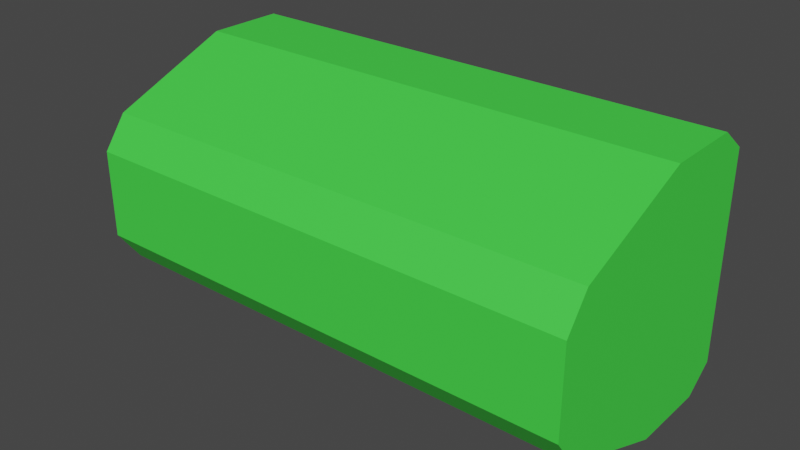 # Source: hedge.blend  (saved by Blender 2.80.41; exported with 4.5.12 LTS)
import bpy
from mathutils import Matrix  # noqa: F401  (used for matrix-valued properties, if any)

bpy.ops.wm.read_factory_settings(use_empty=True)
scene = bpy.context.scene
scene.name = 'Scene'

# ---- collections
col_collection = bpy.data.collections.new('Collection'); scene.collection.children.link(col_collection)

# ---- materials (node trees are filled in below, after node groups)
mat_hedge = bpy.data.materials.new('hedge')
mat_hedge.use_transparent_shadow = False
mat_hedge.roughness = 0.25

# ---- material node trees
mat_hedge.use_nodes = True; mat_hedge.node_tree.nodes.clear()
_N = mat_hedge.node_tree.nodes; _L = mat_hedge.node_tree.links
n0 = _N.new('ShaderNodeOutputMaterial'); n0.name = 'Material Output'; n0.location = (300, 300)
n1 = _N.new('ShaderNodeBsdfPrincipled'); n1.name = 'Principled BSDF'; n1.location = (10, 300)
n1.distribution = 'GGX'
n1.subsurface_method = 'BURLEY'
n1.inputs[0].default_value = (0.0602, 0.8, 0.0648, 1.0)
n1.inputs[3].default_value = 1.45
_L.new(n1.outputs[0], n0.inputs[0])
n0.is_active_output = True

# ---- world
world_world = bpy.data.worlds.new('World'); scene.world = world_world
world_world.use_nodes = True; world_world.node_tree.nodes.clear()
_N = world_world.node_tree.nodes; _L = world_world.node_tree.links
n0 = _N.new('ShaderNodeOutputWorld'); n0.name = 'World Output'; n0.location = (300, 300)
n1 = _N.new('ShaderNodeBackground'); n1.name = 'Background'; n1.location = (10, 300)
n1.inputs[0].default_value = (0.05088, 0.05088, 0.05088, 1.0)
_L.new(n1.outputs[0], n0.inputs[0])
n0.is_active_output = True
world_world.color = (0.05088, 0.05088, 0.05088)
world_world.use_sun_shadow = False
world_world.sun_shadow_jitter_overblur = 0.0

# ---- meshes
me_cube_003 = bpy.data.meshes.new('Cube.003')
me_cube_003.from_pydata([(0.0, 0.3697, 0.7929), (-8.0, 0.3697, 0.7929), (-8.0, -1.138e-07, 1.301), (0.0, -1.138e-07, 1.301), (0.0, 3.539, 5.478e-07), (0.0, 2.295, 2.007e-07), (0.0, 4.0, 0.3509), (-8.0, 4.0, 0.3509), (-8.0, 3.539, 5.478e-07), (-8.0, 2.295, 2.007e-07), (0.0, 0.3697, 3.207), (-8.0, 0.3697, 3.207), (-8.0, -2.359e-07, 2.699), (0.0, -2.359e-07, 2.699), (-8.0, -1.748e-07, 2.0), (-8.0, 4.0, 2.0), (0.0, -1.748e-07, 2.0), (0.0, 4.0, 2.0), (0.0, 3.539, 4.0), (0.0, 2.295, 4.0), (0.0, 4.0, 3.649), (-8.0, 4.0, 3.649), (-8.0, 3.539, 4.0), (-8.0, 2.295, 4.0)], [], [(14, 15, 7, 8, 9, 1, 2), (2, 3, 16, 14), (3, 0, 5, 4, 6, 17, 16), (6, 7, 15, 17), (2, 1, 0, 3), (7, 6, 4, 8), (5, 9, 8, 4), (0, 1, 9, 5), (14, 12, 11, 23, 22, 21, 15), (12, 14, 16, 13), (13, 16, 17, 20, 18, 19, 10), (20, 17, 15, 21), (12, 13, 10, 11), (21, 22, 18, 20), (19, 18, 22, 23), (10, 19, 23, 11)])
_uv = me_cube_003.uv_layers.new(name='UVMap')
_uv.uv.foreach_set('vector', [0.375, 0.125, 0.625, 0.125, 0.625, 0.2281, 0.5962, 0.25, 0.5185, 0.25, 0.3981, 0.2004, 0.375, 0.1687, 0.125, 0.5813, 0.375, 0.5813, 0.375, 0.625, 0.125, 0.625, 0.375, 0.5813, 0.3981, 0.5496, 0.5185, 0.5, 0.5962, 0.5, 0.625, 0.5219, 0.625, 0.625, 0.375, 0.625, 0.625, 0.5219, 0.875, 0.5219, 0.875, 0.625, 0.625, 0.625, 0.375, 0.1687, 0.3981, 0.2004, 0.3981, 0.5496, 0.375, 0.5813, 0.625, 0.2281, 0.625, 0.5219, 0.5962, 0.5, 0.5962, 0.25, 0.5185, 0.5, 0.5185, 0.25, 0.5962, 0.25, 0.5962, 0.5, 0.3981, 0.5496, 0.3981, 0.2004, 0.5185, 0.25, 0.5185, 0.5, 0.375, 0.125, 0.375, 0.1687, 0.3981, 0.2004, 0.5185, 0.25, 0.5962, 0.25, 0.625, 0.2281, 0.625, 0.125, 0.125, 0.5813, 0.125, 0.625, 0.375, 0.625, 0.375, 0.5813, 0.375, 0.5813, 0.375, 0.625, 0.625, 0.625, 0.625, 0.5219, 0.5962, 0.5, 0.5185, 0.5, 0.3981, 0.5496, 0.625, 0.5219, 0.625, 0.625, 0.875, 0.625, 0.875, 0.5219, 0.375, 0.1687, 0.375, 0.5813, 0.3981, 0.5496, 0.3981, 0.2004, 0.625, 0.2281, 0.5962, 0.25, 0.5962, 0.5, 0.625, 0.5219, 0.5185, 0.5, 0.5962, 0.5, 0.5962, 0.25, 0.5185, 0.25, 0.3981, 0.5496, 0.5185, 0.5, 0.5185, 0.25, 0.3981, 0.2004])
me_cube_003.materials.append(mat_hedge)
me_cube_003.use_remesh_preserve_volume = False
me_cube_003.use_remesh_preserve_attributes = False
me_cube_003.use_mirror_vertex_groups = False
me_cube_003.update()

# ---- objects
ob_cube_001 = bpy.data.objects.new('Cube.001', me_cube_003)

# ---- transforms, parenting, visibility, modifiers, constraints
ob_cube_001.location = (0.0, 0.0, 0.0)
ob_cube_001.lineart.crease_threshold = 0.0

# ---- collection membership
col_collection.objects.link(ob_cube_001)

# ---- scene / render settings (as saved in the file)
scene.frame_start = 1; scene.frame_end = 250; scene.frame_set(44)
scene.render.engine = 'BLENDER_EEVEE_NEXT'
scene.render.motion_blur_shutter = 1.0
scene.cycles.use_denoising = False
scene.cycles.samples = 128
scene.cycles.sampling_pattern = 'TABULATED_SOBOL'
scene.cycles.use_adaptive_sampling = False
scene.cycles.use_light_tree = False
scene.view_settings.view_transform = 'Filmic'
bpy.context.view_layer.update()

# ---- added for rendering (the .blend has no active camera and no usable light): camera, sun
cam_auto = bpy.data.cameras.new('AutoCamera')
cam_auto.lens = 50.0
cam_auto.sensor_width = 36.0
cam_auto.clip_end = 1000.0
ob_auto_camera = bpy.data.objects.new('AutoCamera', cam_auto)
scene.collection.objects.link(ob_auto_camera)
ob_auto_camera.location = (5.06531, -8.87838, 9.25225)
ob_auto_camera.rotation_euler = (1.09748, -7.21219e-08, 0.694738)
scene.camera = ob_auto_camera
light_auto_sun = bpy.data.lights.new('AutoSun', 'SUN')
light_auto_sun.energy = 3.0
light_auto_sun.angle = 0.0523599
ob_auto_sun = bpy.data.objects.new('AutoSun', light_auto_sun)
scene.collection.objects.link(ob_auto_sun)
ob_auto_sun.rotation_euler = (0.872665, 0.174533, 0.523599)
bpy.context.view_layer.update()
